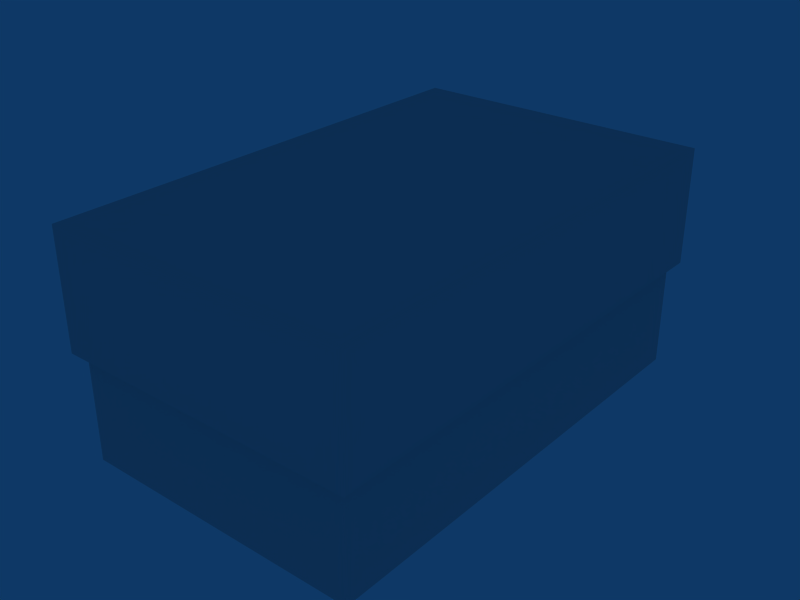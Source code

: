 # Source: skate_0.blend  (saved by Blender 2.66.1; exported with 4.5.12 LTS)
import bpy
from mathutils import Matrix  # noqa: F401  (used for matrix-valued properties, if any)

bpy.ops.wm.read_factory_settings(use_empty=True)
scene = bpy.context.scene
scene.name = 'skate_0'

# ---- collections
col_collection_1 = bpy.data.collections.new('Collection 1'); scene.collection.children.link(col_collection_1)

# ---- materials (node trees are filled in below, after node groups)
mat_a_skate0 = bpy.data.materials.new('a_skate0')
mat_a_skate0.alpha_threshold = 0.0
mat_a_skate0.roughness = 0.5
mat_a_skate0.line_color = (0.0, 0.0, 0.0, 1.0)

# ---- material node trees

# ---- world
world_world = bpy.data.worlds.new('World'); scene.world = world_world
world_world.color = (0.05656, 0.2208, 0.4)
world_world.use_sun_shadow = False
world_world.sun_shadow_jitter_overblur = 0.0
world_world.cycles.sampling_method = 'MANUAL'
world_world.cycles.sample_map_resolution = 256

# ---- lights
light_spot = bpy.data.lights.new('Spot', 'POINT')
light_spot.transmission_factor = 0.0
light_spot.cutoff_distance = 30.0
light_spot.use_shadow = False
light_spot.energy = 1000.0
light_spot.shadow_buffer_clip_start = 1.001
light_spot.shadow_soft_size = 1.0
light_spot.shadow_maximum_resolution = 0.006
light_spot.use_absolute_resolution = True
light_spot.cycles.use_multiple_importance_sampling = False

# ---- meshes
me_skate_rail0 = bpy.data.meshes.new('skate_rail0')
me_skate_rail0.from_pydata([], [], [])
me_skate_rail0.materials.append(None)
me_skate_rail0.update()
me_skate_corner0 = bpy.data.meshes.new('skate_corner0')
me_skate_corner0.from_pydata([], [], [])
me_skate_corner0.materials.append(None)
me_skate_corner0.update()
me_skate_quarterpipe0 = bpy.data.meshes.new('skate_quarterpipe0')
me_skate_quarterpipe0.from_pydata([], [], [])
me_skate_quarterpipe0.materials.append(None)
me_skate_quarterpipe0.update()
me_skate_0 = bpy.data.meshes.new('skate_0')
me_skate_0.from_pydata([(16.01, 26.01, 0.0), (16.01, -25.99, 0.0), (-15.99, -25.99, 0.0), (-15.99, 26.01, 0.0), (-15.99, 26.01, 5.0), (-15.99, -25.99, 5.0), (16.01, -25.99, 5.0), (16.01, 26.01, 5.0), (-15.99, -25.99, 12.0), (-15.99, 26.01, 12.0), (16.01, 26.01, 12.0), (16.01, -25.99, 12.0), (-16.99, -26.99, 12.0), (-16.99, 27.01, 12.0), (17.01, 27.01, 12.0), (17.01, -26.99, 12.0), (-16.99, 27.01, 25.0), (-16.99, -26.99, 25.0), (17.01, 27.01, 25.0), (17.01, -26.99, 25.0), (16.01, -25.99, 0.0), (16.01, -25.99, 0.0), (-15.99, -25.99, 0.0), (-15.99, -25.99, 0.0), (16.01, 26.01, 0.0), (16.01, 26.01, 0.0), (-15.99, 26.01, 0.0), (-15.99, 26.01, 0.0), (-15.99, 26.01, 5.0), (-15.99, -25.99, 5.0), (16.01, 26.01, 5.0), (16.01, -25.99, 5.0), (-15.99, -25.99, 12.0), (-15.99, -25.99, 12.0), (-15.99, 26.01, 12.0), (-15.99, 26.01, 12.0), (16.01, 26.01, 12.0), (16.01, 26.01, 12.0), (16.01, -25.99, 12.0), (16.01, -25.99, 12.0), (-16.99, -26.99, 12.0), (-16.99, -26.99, 12.0), (-16.99, 27.01, 12.0), (-16.99, 27.01, 12.0), (17.01, 27.01, 12.0), (17.01, 27.01, 12.0), (17.01, -26.99, 12.0), (17.01, -26.99, 12.0), (-16.99, 27.01, 25.0), (-16.99, 27.01, 25.0), (-16.99, -26.99, 25.0), (-16.99, -26.99, 25.0), (17.01, 27.01, 25.0), (17.01, 27.01, 25.0), (17.01, -26.99, 25.0), (17.01, -26.99, 25.0)], [], [(0, 3, 2, 1), (22, 26, 4, 5), (27, 24, 7, 28), (25, 20, 6, 30), (21, 23, 29, 31), (8, 9, 13, 12), (9, 10, 14, 13), (10, 11, 15, 14), (11, 8, 12, 15), (40, 42, 16, 17), (43, 44, 18, 48), (45, 46, 19, 52), (47, 41, 50, 54), (28, 7, 36, 34), (6, 38, 37, 30), (29, 32, 39, 31), (4, 35, 33, 5), (49, 53, 55, 51)])
me_skate_0.polygons.foreach_set('use_smooth', [True] * 18)
_uv = me_skate_0.uv_layers.new(name='UVTex')
_uv.uv.foreach_set('vector', [0.25, 0.25, -7.75, 0.25, -7.75, -12.75, 0.25, -12.75, 0.25, 0.25, 13.25, 0.25, 13.25, 1.5, 0.25, 1.5, 0.25, 0.25, 8.25, 0.25, 8.25, 1.5, 0.25, 1.5, 0.25, 0.25, -12.75, 0.25, -12.75, 1.5, 0.25, 1.5, 0.25, 0.25, -7.75, 0.25, -7.75, 1.5, 0.25, 1.5, 0.25, 0.25, 0.25, 13.25, 0.0, 13.5, 0.0, 0.0, 0.25, 0.25, 8.25, 0.25, 8.5, 0.5, 0.0, 0.5, 0.25, 0.25, 0.25, -12.75, 0.5, -13.0, 0.5, 0.5, 0.25, 0.25, -7.75, 0.25, -8.0, 0.0, 0.5, 0.0, 0.0, 0.25, 13.5, 0.25, 13.5, 3.5, 0.0, 3.5, 0.0, 0.25, 8.5, 0.25, 8.5, 3.5, 0.0, 3.5, 0.0, 0.25, -13.5, 0.25, -13.5, 3.5, 0.0, 3.5, 0.0, 0.25, -8.5, 0.25, -8.5, 3.5, 0.0, 3.5, 0.25, 0.0, 8.25, 0.0, 8.25, 1.75, 0.25, 1.75, 0.25, 0.0, 0.25, 1.75, 13.25, 1.75, 13.25, 0.0, 0.25, 0.0, 0.25, 1.75, 8.25, 1.75, 8.25, 0.0, 0.25, 0.0, 0.25, 1.75, -12.75, 1.75, -12.75, 0.0, 0.0, 0.0, 8.5, 0.0, 8.5, -13.5, 0.0, -13.5])
me_skate_0.materials.append(mat_a_skate0)
me_skate_0.use_remesh_preserve_volume = False
me_skate_0.use_remesh_preserve_attributes = False
me_skate_0.use_mirror_vertex_groups = False
me_skate_0.update()

# ---- objects
ob_r_007 = bpy.data.objects.new('r.007', me_skate_rail0)
ob_r_006 = bpy.data.objects.new('r.006', me_skate_rail0)
ob_r_005 = bpy.data.objects.new('r.005', me_skate_rail0)
ob_r_004 = bpy.data.objects.new('r.004', me_skate_rail0)
ob_c_004 = bpy.data.objects.new('c.004', me_skate_corner0)
ob_q_010 = bpy.data.objects.new('q.010', me_skate_quarterpipe0)
ob_q_009 = bpy.data.objects.new('q.009', me_skate_quarterpipe0)
ob_c_003 = bpy.data.objects.new('c.003', me_skate_corner0)
ob_r_003 = bpy.data.objects.new('r.003', me_skate_rail0)
ob_r_002 = bpy.data.objects.new('r.002', me_skate_rail0)
ob_r_001 = bpy.data.objects.new('r.001', me_skate_rail0)
ob_q_008 = bpy.data.objects.new('q.008', me_skate_quarterpipe0)
ob_q_007 = bpy.data.objects.new('q.007', me_skate_quarterpipe0)
ob_q_006 = bpy.data.objects.new('q.006', me_skate_quarterpipe0)
ob_q_005 = bpy.data.objects.new('q.005', me_skate_quarterpipe0)
ob_c_002 = bpy.data.objects.new('c.002', me_skate_corner0)
ob_q_004 = bpy.data.objects.new('q.004', me_skate_quarterpipe0)
ob_c = bpy.data.objects.new('c', me_skate_corner0)
ob_q_003 = bpy.data.objects.new('q.003', me_skate_quarterpipe0)
ob_q_002 = bpy.data.objects.new('q.002', me_skate_quarterpipe0)
ob_q_001 = bpy.data.objects.new('q.001', me_skate_quarterpipe0)
ob_q = bpy.data.objects.new('q', me_skate_quarterpipe0)
ob_r = bpy.data.objects.new('r', me_skate_rail0)
ob_q_012 = bpy.data.objects.new('q.012', me_skate_quarterpipe0)
ob_a_skate0 = bpy.data.objects.new('a_skate0', me_skate_0)
ob_lamp = bpy.data.objects.new('Lamp', light_spot)

# ---- transforms, parenting, visibility, modifiers, constraints
ob_r_007.location = (15.5, -15.0, 5.0)
ob_r_007.lock_rotations_4d = False
ob_r_007.empty_display_type = 'ARROWS'
ob_r_007.lineart.crease_threshold = 0.0
ob_r_006.location = (15.5, 15.0, 5.0)
ob_r_006.lock_rotations_4d = False
ob_r_006.empty_display_type = 'ARROWS'
ob_r_006.lineart.crease_threshold = 0.0
ob_r_005.location = (15.5, 5.0, 5.0)
ob_r_005.lock_rotations_4d = False
ob_r_005.empty_display_type = 'ARROWS'
ob_r_005.lineart.crease_threshold = 0.0
ob_r_004.location = (15.5, -5.0, 5.0)
ob_r_004.lock_rotations_4d = False
ob_r_004.empty_display_type = 'ARROWS'
ob_r_004.lineart.crease_threshold = 0.0
ob_c_004.location = (10.0, -20.0, 0.0)
ob_c_004.rotation_euler = (0.0, -0.0, 3.142)
ob_c_004.scale = (5.0, 5.0, 5.0)
ob_c_004.lock_rotations_4d = False
ob_c_004.empty_display_type = 'ARROWS'
ob_c_004.lineart.crease_threshold = 0.0
ob_q_010.location = (5.0, -20.0, 0.0)
ob_q_010.rotation_euler = (0.0, -0.0, -3.142)
ob_q_010.scale = (5.0, 5.0, 5.0)
ob_q_010.lock_rotations_4d = False
ob_q_010.empty_display_type = 'ARROWS'
ob_q_010.lineart.crease_threshold = 0.0
ob_q_009.location = (-5.0, -20.0, 0.0)
ob_q_009.rotation_euler = (0.0, -0.0, -3.142)
ob_q_009.scale = (5.0, 5.0, 5.0)
ob_q_009.lock_rotations_4d = False
ob_q_009.empty_display_type = 'ARROWS'
ob_q_009.lineart.crease_threshold = 0.0
ob_c_003.location = (-10.0, -20.0, 0.0)
ob_c_003.rotation_euler = (0.0, -0.0, 1.571)
ob_c_003.scale = (5.0, 5.0, 5.0)
ob_c_003.lock_rotations_4d = False
ob_c_003.empty_display_type = 'ARROWS'
ob_c_003.lineart.crease_threshold = 0.0
ob_r_003.location = (-15.5, -15.0, 5.0)
ob_r_003.lock_rotations_4d = False
ob_r_003.empty_display_type = 'ARROWS'
ob_r_003.lineart.crease_threshold = 0.0
ob_r_002.location = (-15.5, -5.0, 5.0)
ob_r_002.lock_rotations_4d = False
ob_r_002.empty_display_type = 'ARROWS'
ob_r_002.lineart.crease_threshold = 0.0
ob_r_001.location = (-15.5, 5.0, 5.0)
ob_r_001.lock_rotations_4d = False
ob_r_001.empty_display_type = 'ARROWS'
ob_r_001.lineart.crease_threshold = 0.0
ob_q_008.location = (10.0, -15.0, 0.0)
ob_q_008.rotation_euler = (0.0, -0.0, -1.571)
ob_q_008.scale = (5.0, 5.0, 5.0)
ob_q_008.lock_rotations_4d = False
ob_q_008.empty_display_type = 'ARROWS'
ob_q_008.lineart.crease_threshold = 0.0
ob_q_007.location = (10.0, -5.0, 0.0)
ob_q_007.rotation_euler = (0.0, -0.0, -1.571)
ob_q_007.scale = (5.0, 5.0, 5.0)
ob_q_007.lock_rotations_4d = False
ob_q_007.empty_display_type = 'ARROWS'
ob_q_007.lineart.crease_threshold = 0.0
ob_q_006.location = (10.0, 5.0, 0.0)
ob_q_006.rotation_euler = (0.0, -0.0, -1.571)
ob_q_006.scale = (5.0, 5.0, 5.0)
ob_q_006.lock_rotations_4d = False
ob_q_006.empty_display_type = 'ARROWS'
ob_q_006.lineart.crease_threshold = 0.0
ob_q_005.location = (10.0, 15.0, 0.0)
ob_q_005.rotation_euler = (0.0, -0.0, -1.571)
ob_q_005.scale = (5.0, 5.0, 5.0)
ob_q_005.lock_rotations_4d = False
ob_q_005.empty_display_type = 'ARROWS'
ob_q_005.lineart.crease_threshold = 0.0
ob_c_002.location = (10.0, 20.0, 0.0)
ob_c_002.rotation_euler = (0.0, -0.0, -1.571)
ob_c_002.scale = (5.0, 5.0, 5.0)
ob_c_002.lock_rotations_4d = False
ob_c_002.empty_display_type = 'ARROWS'
ob_c_002.lineart.crease_threshold = 0.0
ob_q_004.location = (-5.0, 20.0, 0.0)
ob_q_004.scale = (5.0, 5.0, 5.0)
ob_q_004.lock_rotations_4d = False
ob_q_004.empty_display_type = 'ARROWS'
ob_q_004.lineart.crease_threshold = 0.0
ob_c.location = (-10.0, 20.0, 0.0)
ob_c.scale = (5.0, 5.0, 5.0)
ob_c.lock_rotations_4d = False
ob_c.empty_display_type = 'ARROWS'
ob_c.lineart.crease_threshold = 0.0
ob_q_003.location = (-10.0, -15.0, 0.0)
ob_q_003.rotation_euler = (0.0, -0.0, -4.712)
ob_q_003.scale = (5.0, 5.0, 5.0)
ob_q_003.lock_rotations_4d = False
ob_q_003.empty_display_type = 'ARROWS'
ob_q_003.lineart.crease_threshold = 0.0
ob_q_002.location = (-10.0, -5.0, 0.0)
ob_q_002.rotation_euler = (0.0, -0.0, -4.712)
ob_q_002.scale = (5.0, 5.0, 5.0)
ob_q_002.lock_rotations_4d = False
ob_q_002.empty_display_type = 'ARROWS'
ob_q_002.lineart.crease_threshold = 0.0
ob_q_001.location = (-10.0, 5.0, 0.0)
ob_q_001.rotation_euler = (0.0, -0.0, -4.712)
ob_q_001.scale = (5.0, 5.0, 5.0)
ob_q_001.lock_rotations_4d = False
ob_q_001.empty_display_type = 'ARROWS'
ob_q_001.lineart.crease_threshold = 0.0
ob_q.location = (-10.0, 15.0, 0.0)
ob_q.rotation_euler = (0.0, -0.0, -4.712)
ob_q.scale = (5.0, 5.0, 5.0)
ob_q.lock_rotations_4d = False
ob_q.empty_display_type = 'ARROWS'
ob_q.lineart.crease_threshold = 0.0
ob_r.location = (-15.5, 15.0, 5.0)
ob_r.lock_rotations_4d = False
ob_r.empty_display_type = 'ARROWS'
ob_r.lineart.crease_threshold = 0.0
ob_q_012.location = (5.0, 20.0, 0.0)
ob_q_012.scale = (5.0, 5.0, 5.0)
ob_q_012.lock_rotations_4d = False
ob_q_012.empty_display_type = 'ARROWS'
ob_q_012.lineart.crease_threshold = 0.0
ob_a_skate0.location = (-0.007684, -0.01324, 0.0)
ob_a_skate0.lock_rotations_4d = False
ob_a_skate0.empty_display_type = 'ARROWS'
ob_a_skate0.lineart.crease_threshold = 0.0
ob_lamp.location = (0.0, -8.0, 10.0)
ob_lamp.lock_rotations_4d = False
ob_lamp.empty_display_type = 'ARROWS'
ob_lamp.color = (0.0, 0.0, 0.0, 0.0)
ob_lamp.lineart.crease_threshold = 0.0

# ---- collection membership
col_collection_1.objects.link(ob_r_007)
col_collection_1.objects.link(ob_r_006)
col_collection_1.objects.link(ob_r_005)
col_collection_1.objects.link(ob_r_004)
col_collection_1.objects.link(ob_c_004)
col_collection_1.objects.link(ob_q_010)
col_collection_1.objects.link(ob_q_009)
col_collection_1.objects.link(ob_c_003)
col_collection_1.objects.link(ob_r_003)
col_collection_1.objects.link(ob_r_002)
col_collection_1.objects.link(ob_r_001)
col_collection_1.objects.link(ob_q_008)
col_collection_1.objects.link(ob_q_007)
col_collection_1.objects.link(ob_q_006)
col_collection_1.objects.link(ob_q_005)
col_collection_1.objects.link(ob_c_002)
col_collection_1.objects.link(ob_q_004)
col_collection_1.objects.link(ob_c)
col_collection_1.objects.link(ob_q_003)
col_collection_1.objects.link(ob_q_002)
col_collection_1.objects.link(ob_q_001)
col_collection_1.objects.link(ob_q)
col_collection_1.objects.link(ob_r)
col_collection_1.objects.link(ob_q_012)
col_collection_1.objects.link(ob_a_skate0)
col_collection_1.objects.link(ob_lamp)

# ---- scene / render settings (as saved in the file)
scene.frame_start = 1; scene.frame_end = 250; scene.frame_set(14)
scene.render.engine = 'BLENDER_EEVEE_NEXT'
scene.render.image_settings.file_format = 'JPEG'
scene.render.image_settings.color_mode = 'RGB'
scene.render.image_settings.compression = 90
scene.render.resolution_x = 800
scene.render.resolution_y = 600
scene.render.pixel_aspect_x = 100.0
scene.render.pixel_aspect_y = 100.0
scene.render.fps = 25
scene.render.dither_intensity = 0.0
scene.render.use_compositing = False
scene.render.use_sequencer = False
scene.render.bake_margin = 2
scene.render.bake_bias = 0.0
scene.render.use_stamp_time = False
scene.render.use_stamp_date = False
scene.render.use_stamp_frame = False
scene.render.use_stamp_camera = False
scene.render.use_stamp_scene = False
scene.render.use_stamp_filename = False
scene.render.use_stamp_render_time = False
scene.render.stamp_font_size = 0
scene.cycles.use_denoising = False
scene.cycles.samples = 10
scene.cycles.sampling_pattern = 'TABULATED_SOBOL'
scene.cycles.light_sampling_threshold = 0.0
scene.cycles.use_adaptive_sampling = False
scene.cycles.use_light_tree = False
scene.cycles.blur_glossy = 0.0
scene.cycles.volume_bounces = 1
scene.cycles.pixel_filter_type = 'GAUSSIAN'
scene.cycles.sample_clamp_indirect = 0.0
scene.view_settings.view_transform = 'Raw'
bpy.context.view_layer.update()

# ---- added for rendering (the .blend has no active camera): camera
cam_auto = bpy.data.cameras.new('AutoCamera')
cam_auto.lens = 50.0
cam_auto.sensor_width = 36.0
cam_auto.clip_end = 1112.84
ob_auto_camera = bpy.data.objects.new('AutoCamera', cam_auto)
scene.collection.objects.link(ob_auto_camera)
ob_auto_camera.location = (63.41, -76.0919, 63.228)
ob_auto_camera.rotation_euler = (1.09748, -7.21219e-08, 0.694738)
scene.camera = ob_auto_camera
bpy.context.view_layer.update()
